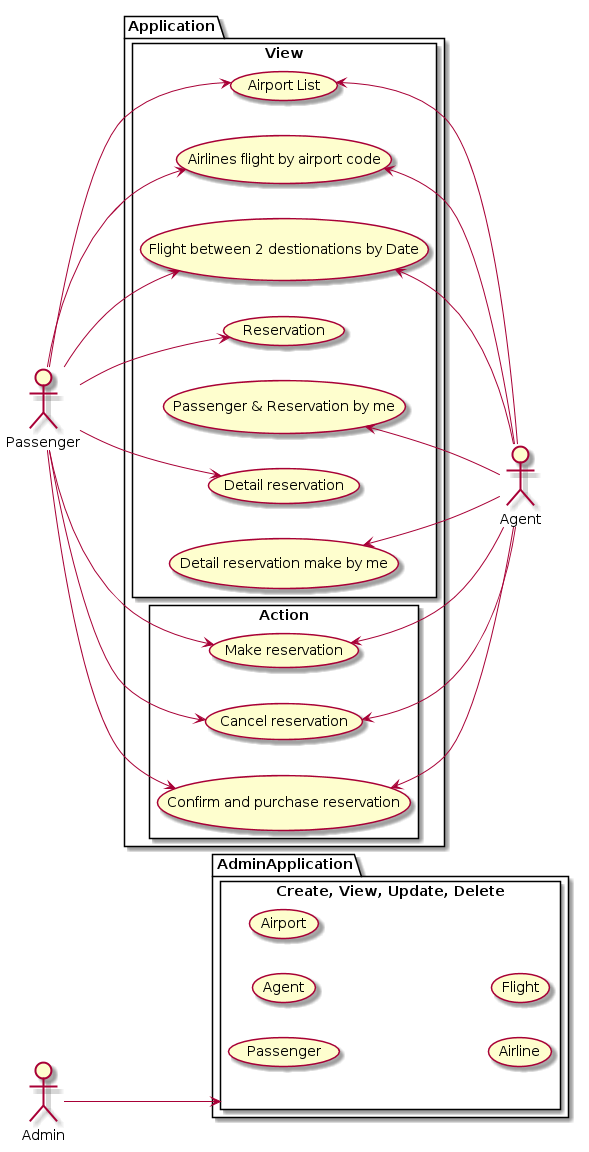

The diagram above was rendered by PlantUML. Its source (embedded in the PNG):
@startuml
:Admin: as Ad
:Passenger: as Pss
:Agent: as Ag

left to right direction 
skinparam packageStyle rectangle

Package Application{
  rectangle  View{
    usecase "Airport List" as UC1
    usecase "Airlines flight by airport code" as UC2
    usecase "Flight between 2 destionations by Date" as UC3
    usecase "Reservation" as UC4
    usecase "Passenger & Reservation by me" as UC5
    usecase "Detail reservation" as UC6
    usecase "Detail reservation make by me" as UC7

    }
  rectangle Action{
    usecase "Make reservation" as UC8
    usecase "Cancel reservation"  as UC9
    usecase "Confirm and purchase reservation" as UC10
    }
}

Package AdminApplication{
  rectangle "Create, View, Update, Delete" as AdminUC{
    usecase "Passenger" 
    usecase "Agent" 
    usecase "Airport"
    usecase "Airline"
    usecase "Flight" 
  }
}


Pss --> UC1
Pss --> UC2
Pss --> UC3
Pss --> UC4
Pss --> UC6
Pss --> UC8
Pss --> UC9
Pss --> UC10

UC1 <-- Ag
UC2 <-- Ag
UC3 <-- Ag
UC5 <-- Ag
UC7 <-- Ag
UC8 <-- Ag
UC9 <-- Ag
UC10 <-- Ag

Ad --> AdminUC
@enduml